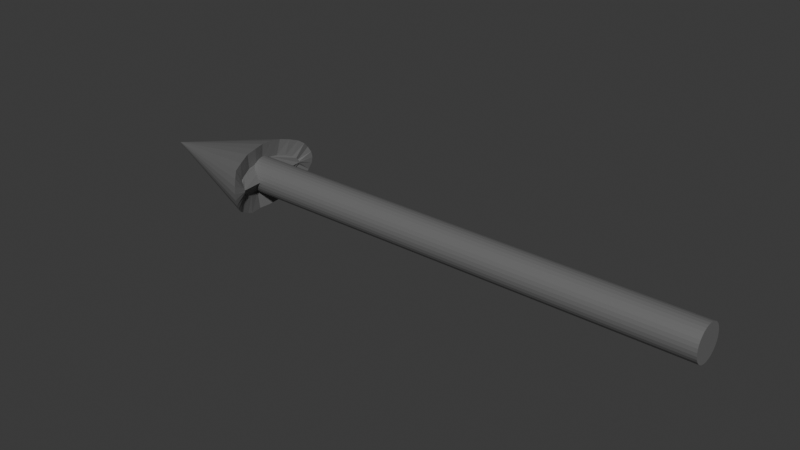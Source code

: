 # Source: Arrow.blend  (saved by Blender 4.4.32; exported with 4.5.12 LTS)
import bpy
from mathutils import Matrix  # noqa: F401  (used for matrix-valued properties, if any)

bpy.ops.wm.read_factory_settings(use_empty=True)
scene = bpy.context.scene
scene.name = 'Scene'

# ---- collections
col_collection = bpy.data.collections.new('Collection'); scene.collection.children.link(col_collection)

# ---- materials (node trees are filled in below, after node groups)
mat_material = bpy.data.materials.new('Material')
mat_material.preview_render_type = 'FLAT'

# ---- material node trees
mat_material.use_nodes = True; mat_material.node_tree.nodes.clear()
_N = mat_material.node_tree.nodes; _L = mat_material.node_tree.links
n0 = _N.new('ShaderNodeBsdfPrincipled'); n0.name = 'Principled BSDF'; n0.location = (10, 300)
n0.inputs[0].default_value = (0.1511, 0.1511, 0.1511, 1.0)
n1 = _N.new('ShaderNodeOutputMaterial'); n1.name = 'Material Output'; n1.location = (300, 300)
_L.new(n0.outputs[0], n1.inputs[0])
n1.is_active_output = True

# ---- world
world_world = bpy.data.worlds.new('World'); scene.world = world_world
world_world.use_nodes = True; world_world.node_tree.nodes.clear()
_N = world_world.node_tree.nodes; _L = world_world.node_tree.links
n0 = _N.new('ShaderNodeOutputWorld'); n0.name = 'World Output'; n0.location = (300, 300)
n1 = _N.new('ShaderNodeBackground'); n1.name = 'Background'; n1.location = (10, 300)
n1.inputs[0].default_value = (0.05088, 0.05088, 0.05088, 1.0)
_L.new(n1.outputs[0], n0.inputs[0])
n0.is_active_output = True
world_world.color = (0.05088, 0.05088, 0.05088)
world_world.sun_shadow_jitter_overblur = 0.0

# ---- meshes
me_cylinder = bpy.data.meshes.new('Cylinder')
me_cylinder.from_pydata([(3.833e-08, 0.06077, -0.2381), (3.174e-08, 0.06077, 0.5409), (0.01186, 0.05961, -0.2381), (0.01186, 0.05961, 0.5409), (0.02326, 0.05615, -0.2381), (0.02326, 0.05615, 0.5409), (0.03376, 0.05053, -0.2381), (0.03376, 0.05053, 0.5409), (0.04297, 0.04297, -0.2381), (0.04297, 0.04297, 0.5409), (0.05053, 0.03376, -0.2381), (0.05053, 0.03376, 0.5409), (0.05615, 0.02326, -0.2381), (0.05615, 0.02326, 0.5409), (0.05961, 0.01186, -0.2381), (0.05961, 0.01186, 0.5409), (0.06077, 0.0, -0.2381), (0.06077, 0.0, 0.5409), (0.05961, -0.01186, -0.2381), (0.05961, -0.01186, 0.5409), (0.05615, -0.02326, -0.2381), (0.05615, -0.02326, 0.5409), (0.05053, -0.03376, -0.2381), (0.05053, -0.03376, 0.5409), (0.04297, -0.04297, -0.2381), (0.04297, -0.04297, 0.5409), (0.03376, -0.05053, -0.2381), (0.03376, -0.05053, 0.5409), (0.02326, -0.05615, -0.2381), (0.02326, -0.05615, 0.5409), (0.01186, -0.05961, -0.2381), (0.01186, -0.05961, 0.5409), (3.833e-08, -0.06077, -0.2381), (3.174e-08, -0.06077, 0.5409), (-0.01186, -0.05961, -0.2381), (-0.01186, -0.05961, 0.5409), (-0.02326, -0.05615, -0.2381), (-0.02326, -0.05615, 0.5409), (-0.03376, -0.05053, -0.2381), (-0.03376, -0.05053, 0.5409), (-0.04297, -0.04297, -0.2381), (-0.04297, -0.04297, 0.5409), (-0.05053, -0.03376, -0.2381), (-0.05053, -0.03376, 0.5409), (-0.05615, -0.02326, -0.2381), (-0.05615, -0.02326, 0.5409), (-0.05961, -0.01186, -0.2381), (-0.05961, -0.01186, 0.5409), (-0.06077, 0.0, -0.2381), (-0.06077, 0.0, 0.5409), (-0.05961, 0.01186, -0.2381), (-0.05961, 0.01186, 0.5409), (-0.05615, 0.02326, -0.2381), (-0.05615, 0.02326, 0.5409), (-0.05053, 0.03376, -0.2381), (-0.05053, 0.03376, 0.5409), (-0.04297, 0.04297, -0.2381), (-0.04297, 0.04297, 0.5409), (-0.03376, 0.05053, -0.2381), (-0.03376, 0.05053, 0.5409), (-0.02326, 0.05615, -0.2381), (-0.02326, 0.05615, 0.5409), (-0.01186, 0.05961, -0.2381), (-0.01186, 0.05961, 0.5409), (0.002317, 0.1542, -0.2216), (-0.0006013, 0.1536, -0.2221), (-0.00621, 0.1506, -0.2245), (-0.01513, 0.1423, -0.2239), (-0.02431, 0.1291, -0.2269), (-0.03436, 0.1032, -0.2303), (-0.0428, 0.07291, -0.2346), (-0.04802, 0.03994, -0.2349), (-0.04981, 0.005059, -0.2353), (-0.04802, -0.02987, -0.2315), (-0.04248, -0.06469, -0.2303), (-0.03356, -0.1062, -0.2218), (-0.02697, -0.1237, -0.218), (-0.02038, -0.1308, -0.2116), (-0.01148, -0.137, -0.2068), (-0.0053, -0.1392, -0.204), (-0.001345, -0.1395, -0.2032), (0.002737, -0.1385, -0.2042), (0.008969, -0.135, -0.2072), (0.01732, -0.127, -0.212), (0.0281, -0.1108, -0.2186), (0.04198, -0.08611, -0.2224), (0.04755, -0.0736, -0.2244), (0.05261, -0.03125, -0.232), (0.05447, 0.004989, -0.2318), (0.05266, 0.03994, -0.2315), (0.04739, 0.07307, -0.2311), (0.03889, 0.1034, -0.2255), (0.02881, 0.1293, -0.2292), (0.01965, 0.1423, -0.2258), (0.01079, 0.1505, -0.2263), (0.005158, 0.1536, -0.2231), (0.002329, 0.004989, -0.4381), (4.98e-08, 0.06077, -0.05353), (0.01186, 0.05961, -0.05353), (0.02326, 0.05615, -0.05353), (0.03376, 0.05053, -0.05353), (0.04297, 0.04297, -0.05353), (0.05053, 0.03376, -0.05353), (0.05615, 0.02326, -0.05353), (0.05961, 0.01186, -0.05353), (0.06077, 0.0, -0.05353), (0.05961, -0.01186, -0.05353), (0.05615, -0.02326, -0.05353), (0.05053, -0.03376, -0.05353), (0.04297, -0.04297, -0.05353), (0.03376, -0.05053, -0.05353), (0.02326, -0.05615, -0.05353), (0.01186, -0.05961, -0.05353), (4.98e-08, -0.06077, -0.05353), (-0.01186, -0.05961, -0.05353), (-0.02326, -0.05615, -0.05353), (-0.03376, -0.05053, -0.05353), (-0.04297, -0.04297, -0.05353), (-0.05053, -0.03376, -0.05353), (-0.05615, -0.02326, -0.05353), (-0.05961, -0.01186, -0.05353), (-0.06077, 0.0, -0.05353), (-0.05961, 0.01186, -0.05353), (-0.05615, 0.02326, -0.05353), (-0.05053, 0.03376, -0.05353), (-0.04297, 0.04297, -0.05353), (-0.03376, 0.05053, -0.05353), (-0.02326, 0.05615, -0.05353), (-0.01186, 0.05961, -0.05353), (0.002329, 0.2127, -0.2198), (-0.01914, 0.2091, -0.2206), (-0.03978, 0.1982, -0.223), (-0.0588, 0.1806, -0.2222), (-0.07548, 0.1568, -0.2248), (-0.08916, 0.1217, -0.2279), (-0.09933, 0.0854, -0.2319), (-0.1056, 0.04598, -0.2319), (-0.1077, 0.004989, -0.2319), (-0.1056, -0.036, -0.2278), (-0.09933, -0.07542, -0.2264), (-0.08916, -0.1226, -0.2175), (-0.07721, -0.1544, -0.2128), (-0.05908, -0.1742, -0.2055), (-0.03901, -0.1884, -0.1999), (-0.01776, -0.1963, -0.1964), (0.003845, -0.1977, -0.195), (0.02498, -0.1925, -0.1959), (0.04484, -0.1808, -0.1989), (0.06264, -0.1633, -0.2039), (0.07772, -0.1404, -0.2108), (0.09382, -0.1117, -0.2147), (0.104, -0.08878, -0.2172), (0.1102, -0.036, -0.2253), (0.1124, 0.004989, -0.2253), (0.1102, 0.04598, -0.2253), (0.104, 0.0854, -0.2253), (0.09382, 0.1217, -0.2201), (0.08013, 0.1568, -0.2244), (0.06346, 0.1806, -0.2217), (0.04444, 0.1982, -0.223), (0.0238, 0.2091, -0.2206)], [], [(97, 1, 3, 98), (98, 3, 5, 99), (99, 5, 7, 100), (100, 7, 9, 101), (101, 9, 11, 102), (102, 11, 13, 103), (103, 13, 15, 104), (104, 15, 17, 105), (105, 17, 19, 106), (106, 19, 21, 107), (107, 21, 23, 108), (108, 23, 25, 109), (109, 25, 27, 110), (110, 27, 29, 111), (111, 29, 31, 112), (112, 31, 33, 113), (113, 33, 35, 114), (114, 35, 37, 115), (115, 37, 39, 116), (116, 39, 41, 117), (117, 41, 43, 118), (118, 43, 45, 119), (119, 45, 47, 120), (120, 47, 49, 121), (121, 49, 51, 122), (122, 51, 53, 123), (123, 53, 55, 124), (124, 55, 57, 125), (125, 57, 59, 126), (126, 59, 61, 127), (3, 1, 63, 61, 59, 57, 55, 53, 51, 49, 47, 45, 43, 41, 39, 37, 35, 33, 31, 29, 27, 25, 23, 21, 19, 17, 15, 13, 11, 9, 7, 5), (127, 61, 63, 128), (128, 63, 1, 97), (0, 2, 4, 6, 8, 10, 12, 14, 16, 18, 20, 22, 24, 26, 28, 30, 32, 34, 36, 38, 40, 42, 44, 46, 48, 50, 52, 54, 56, 58, 60, 62), (129, 96, 130), (130, 96, 131), (131, 96, 132), (132, 96, 133), (133, 96, 134), (134, 96, 135), (135, 96, 136), (136, 96, 137), (137, 96, 138), (138, 96, 139), (139, 96, 140), (140, 96, 141), (141, 96, 142), (142, 96, 143), (143, 96, 144), (144, 96, 145), (145, 96, 146), (146, 96, 147), (147, 96, 148), (148, 96, 149), (149, 96, 150), (150, 96, 151), (151, 96, 152), (152, 96, 153), (153, 96, 154), (154, 96, 155), (155, 96, 156), (156, 96, 157), (157, 96, 158), (158, 96, 159), (64, 65, 66, 67, 68, 69, 70, 71, 72, 73, 74, 75, 76, 77, 78, 79, 80, 81, 82, 83, 84, 85, 86, 87, 88, 89, 90, 91, 92, 93, 94, 95), (159, 96, 160), (160, 96, 129), (62, 128, 97, 0), (60, 127, 128, 62), (58, 126, 127, 60), (56, 125, 126, 58), (54, 124, 125, 56), (52, 123, 124, 54), (50, 122, 123, 52), (48, 121, 122, 50), (46, 120, 121, 48), (44, 119, 120, 46), (42, 118, 119, 44), (40, 117, 118, 42), (38, 116, 117, 40), (36, 115, 116, 38), (34, 114, 115, 36), (32, 113, 114, 34), (30, 112, 113, 32), (28, 111, 112, 30), (26, 110, 111, 28), (24, 109, 110, 26), (22, 108, 109, 24), (20, 107, 108, 22), (18, 106, 107, 20), (16, 105, 106, 18), (14, 104, 105, 16), (12, 103, 104, 14), (10, 102, 103, 12), (8, 101, 102, 10), (6, 100, 101, 8), (4, 99, 100, 6), (2, 98, 99, 4), (0, 97, 98, 2), (65, 64, 129, 130), (66, 65, 130, 131), (67, 66, 131, 132), (68, 67, 132, 133), (69, 68, 133, 134), (70, 69, 134, 135), (71, 70, 135, 136), (72, 71, 136, 137), (73, 72, 137, 138), (74, 73, 138, 139), (75, 74, 139, 140), (76, 75, 140, 141), (77, 76, 141, 142), (78, 77, 142, 143), (79, 78, 143, 144), (80, 79, 144, 145), (81, 80, 145, 146), (82, 81, 146, 147), (83, 82, 147, 148), (84, 83, 148, 149), (85, 84, 149, 150), (86, 85, 150, 151), (87, 86, 151, 152), (88, 87, 152, 153), (89, 88, 153, 154), (90, 89, 154, 155), (91, 90, 155, 156), (92, 91, 156, 157), (93, 92, 157, 158), (94, 93, 158, 159), (95, 94, 159, 160), (64, 95, 160, 129)])
_uv = me_cylinder.uv_layers.new(name='UVMap')
_uv.uv.foreach_set('vector', [1.0, 0.5684, 1.0, 1.0, 0.9688, 1.0, 0.9688, 0.5684, 0.9688, 0.5684, 0.9688, 1.0, 0.9375, 1.0, 0.9375, 0.5684, 0.9375, 0.5684, 0.9375, 1.0, 0.9062, 1.0, 0.9062, 0.5684, 0.9062, 0.5684, 0.9062, 1.0, 0.875, 1.0, 0.875, 0.5684, 0.875, 0.5684, 0.875, 1.0, 0.8438, 1.0, 0.8438, 0.5684, 0.8438, 0.5684, 0.8438, 1.0, 0.8125, 1.0, 0.8125, 0.5684, 0.8125, 0.5684, 0.8125, 1.0, 0.7812, 1.0, 0.7812, 0.5684, 0.7812, 0.5684, 0.7812, 1.0, 0.75, 1.0, 0.75, 0.5684, 0.75, 0.5684, 0.75, 1.0, 0.7188, 1.0, 0.7188, 0.5684, 0.7188, 0.5684, 0.7188, 1.0, 0.6875, 1.0, 0.6875, 0.5684, 0.6875, 0.5684, 0.6875, 1.0, 0.6562, 1.0, 0.6562, 0.5684, 0.6562, 0.5684, 0.6562, 1.0, 0.625, 1.0, 0.625, 0.5684, 0.625, 0.5684, 0.625, 1.0, 0.5938, 1.0, 0.5938, 0.5684, 0.5938, 0.5684, 0.5938, 1.0, 0.5625, 1.0, 0.5625, 0.5684, 0.5625, 0.5684, 0.5625, 1.0, 0.5312, 1.0, 0.5312, 0.5684, 0.5312, 0.5684, 0.5312, 1.0, 0.5, 1.0, 0.5, 0.5684, 0.5, 0.5684, 0.5, 1.0, 0.4688, 1.0, 0.4688, 0.5684, 0.4688, 0.5684, 0.4688, 1.0, 0.4375, 1.0, 0.4375, 0.5684, 0.4375, 0.5684, 0.4375, 1.0, 0.4062, 1.0, 0.4062, 0.5684, 0.4062, 0.5684, 0.4062, 1.0, 0.375, 1.0, 0.375, 0.5684, 0.375, 0.5684, 0.375, 1.0, 0.3438, 1.0, 0.3438, 0.5684, 0.3438, 0.5684, 0.3438, 1.0, 0.3125, 1.0, 0.3125, 0.5684, 0.3125, 0.5684, 0.3125, 1.0, 0.2812, 1.0, 0.2812, 0.5684, 0.2812, 0.5684, 0.2812, 1.0, 0.25, 1.0, 0.25, 0.5684, 0.25, 0.5684, 0.25, 1.0, 0.2188, 1.0, 0.2188, 0.5684, 0.2188, 0.5684, 0.2188, 1.0, 0.1875, 1.0, 0.1875, 0.5684, 0.1875, 0.5684, 0.1875, 1.0, 0.1562, 1.0, 0.1562, 0.5684, 0.1562, 0.5684, 0.1562, 1.0, 0.125, 1.0, 0.125, 0.5684, 0.125, 0.5684, 0.125, 1.0, 0.09375, 1.0, 0.09375, 0.5684, 0.09375, 0.5684, 0.09375, 1.0, 0.0625, 1.0, 0.0625, 0.5684, 0.2968, 0.4854, 0.25, 0.49, 0.2032, 0.4854, 0.1582, 0.4717, 0.1167, 0.4496, 0.08029, 0.4197, 0.05045, 0.3833, 0.02827, 0.3418, 0.01461, 0.2968, 0.01, 0.25, 0.01461, 0.2032, 0.02827, 0.1582, 0.05045, 0.1167, 0.08029, 0.08029, 0.1167, 0.05045, 0.1582, 0.02827, 0.2032, 0.01461, 0.25, 0.01, 0.2968, 0.01461, 0.3418, 0.02827, 0.3833, 0.05045, 0.4197, 0.08029, 0.4496, 0.1167, 0.4717, 0.1582, 0.4854, 0.2032, 0.49, 0.25, 0.4854, 0.2968, 0.4717, 0.3418, 0.4496, 0.3833, 0.4197, 0.4197, 0.3833, 0.4496, 0.3418, 0.4717, 0.0625, 0.5684, 0.0625, 1.0, 0.03125, 1.0, 0.03125, 0.5684, 0.03125, 0.5684, 0.03125, 1.0, 0.0, 1.0, 0.0, 0.5684, 0.75, 0.49, 0.7968, 0.4854, 0.8418, 0.4717, 0.8833, 0.4496, 0.9197, 0.4197, 0.9496, 0.3833, 0.9717, 0.3418, 0.9854, 0.2968, 0.99, 0.25, 0.9854, 0.2032, 0.9717, 0.1582, 0.9496, 0.1167, 0.9197, 0.08029, 0.8833, 0.05045, 0.8418, 0.02827, 0.7968, 0.01461, 0.75, 0.01, 0.7032, 0.01461, 0.6582, 0.02827, 0.6167, 0.05045, 0.5803, 0.08029, 0.5504, 0.1167, 0.5283, 0.1582, 0.5146, 0.2032, 0.51, 0.25, 0.5146, 0.2968, 0.5283, 0.3418, 0.5504, 0.3833, 0.5803, 0.4197, 0.6167, 0.4496, 0.6582, 0.4717, 0.7032, 0.4854, 0.25, 0.49, 0.25, 0.25, 0.2968, 0.4854, 0.2968, 0.4854, 0.25, 0.25, 0.3418, 0.4717, 0.3418, 0.4717, 0.25, 0.25, 0.3833, 0.4496, 0.3833, 0.4496, 0.25, 0.25, 0.4197, 0.4197, 0.4197, 0.4197, 0.25, 0.25, 0.4496, 0.3833, 0.4496, 0.3833, 0.25, 0.25, 0.4717, 0.3418, 0.4717, 0.3418, 0.25, 0.25, 0.4854, 0.2968, 0.4854, 0.2968, 0.25, 0.25, 0.49, 0.25, 0.49, 0.25, 0.25, 0.25, 0.4854, 0.2032, 0.4854, 0.2032, 0.25, 0.25, 0.4717, 0.1582, 0.4717, 0.1582, 0.25, 0.25, 0.4496, 0.1167, 0.4496, 0.1167, 0.25, 0.25, 0.4197, 0.08029, 0.4197, 0.08029, 0.25, 0.25, 0.3833, 0.05045, 0.3833, 0.05045, 0.25, 0.25, 0.3418, 0.02827, 0.3418, 0.02827, 0.25, 0.25, 0.2968, 0.01461, 0.2968, 0.01461, 0.25, 0.25, 0.25, 0.01, 0.25, 0.01, 0.25, 0.25, 0.2032, 0.01461, 0.2032, 0.01461, 0.25, 0.25, 0.1582, 0.02827, 0.1582, 0.02827, 0.25, 0.25, 0.1167, 0.05045, 0.1167, 0.05045, 0.25, 0.25, 0.08029, 0.08029, 0.08029, 0.08029, 0.25, 0.25, 0.05045, 0.1167, 0.05045, 0.1167, 0.25, 0.25, 0.02827, 0.1582, 0.02827, 0.1582, 0.25, 0.25, 0.01461, 0.2032, 0.01461, 0.2032, 0.25, 0.25, 0.01, 0.25, 0.01, 0.25, 0.25, 0.25, 0.01461, 0.2968, 0.01461, 0.2968, 0.25, 0.25, 0.02827, 0.3418, 0.02827, 0.3418, 0.25, 0.25, 0.05045, 0.3833, 0.05045, 0.3833, 0.25, 0.25, 0.08029, 0.4197, 0.08029, 0.4197, 0.25, 0.25, 0.1167, 0.4496, 0.1167, 0.4496, 0.25, 0.25, 0.1582, 0.4717, 0.7497, 0.4203, 0.7561, 0.4197, 0.7684, 0.4162, 0.7878, 0.4065, 0.808, 0.3913, 0.83, 0.3619, 0.8486, 0.3278, 0.86, 0.2903, 0.864, 0.2508, 0.8599, 0.2112, 0.8479, 0.1726, 0.8281, 0.1262, 0.8138, 0.1055, 0.7993, 0.09596, 0.7799, 0.08726, 0.7664, 0.08375, 0.7578, 0.08304, 0.7489, 0.08391, 0.7353, 0.0879, 0.7169, 0.09753, 0.6933, 0.1173, 0.6631, 0.1475, 0.6511, 0.1626, 0.6406, 0.2107, 0.6364, 0.251, 0.6404, 0.2904, 0.6519, 0.328, 0.6701, 0.362, 0.6923, 0.3917, 0.7121, 0.4067, 0.7315, 0.4163, 0.7436, 0.4197, 0.1582, 0.4717, 0.25, 0.25, 0.2032, 0.4854, 0.2032, 0.4854, 0.25, 0.25, 0.25, 0.49, 0.03125, 0.5, 0.03125, 0.5684, 0.0, 0.5684, 0.0, 0.5, 0.0625, 0.5, 0.0625, 0.5684, 0.03125, 0.5684, 0.03125, 0.5, 0.09375, 0.5, 0.09375, 0.5684, 0.0625, 0.5684, 0.0625, 0.5, 0.125, 0.5, 0.125, 0.5684, 0.09375, 0.5684, 0.09375, 0.5, 0.1562, 0.5, 0.1562, 0.5684, 0.125, 0.5684, 0.125, 0.5, 0.1875, 0.5, 0.1875, 0.5684, 0.1562, 0.5684, 0.1562, 0.5, 0.2188, 0.5, 0.2188, 0.5684, 0.1875, 0.5684, 0.1875, 0.5, 0.25, 0.5, 0.25, 0.5684, 0.2188, 0.5684, 0.2188, 0.5, 0.2812, 0.5, 0.2812, 0.5684, 0.25, 0.5684, 0.25, 0.5, 0.3125, 0.5, 0.3125, 0.5684, 0.2812, 0.5684, 0.2812, 0.5, 0.3438, 0.5, 0.3438, 0.5684, 0.3125, 0.5684, 0.3125, 0.5, 0.375, 0.5, 0.375, 0.5684, 0.3438, 0.5684, 0.3438, 0.5, 0.4062, 0.5, 0.4062, 0.5684, 0.375, 0.5684, 0.375, 0.5, 0.4375, 0.5, 0.4375, 0.5684, 0.4062, 0.5684, 0.4062, 0.5, 0.4688, 0.5, 0.4688, 0.5684, 0.4375, 0.5684, 0.4375, 0.5, 0.5, 0.5, 0.5, 0.5684, 0.4688, 0.5684, 0.4688, 0.5, 0.5312, 0.5, 0.5312, 0.5684, 0.5, 0.5684, 0.5, 0.5, 0.5625, 0.5, 0.5625, 0.5684, 0.5312, 0.5684, 0.5312, 0.5, 0.5938, 0.5, 0.5938, 0.5684, 0.5625, 0.5684, 0.5625, 0.5, 0.625, 0.5, 0.625, 0.5684, 0.5938, 0.5684, 0.5938, 0.5, 0.6562, 0.5, 0.6562, 0.5684, 0.625, 0.5684, 0.625, 0.5, 0.6875, 0.5, 0.6875, 0.5684, 0.6562, 0.5684, 0.6562, 0.5, 0.7188, 0.5, 0.7188, 0.5684, 0.6875, 0.5684, 0.6875, 0.5, 0.75, 0.5, 0.75, 0.5684, 0.7188, 0.5684, 0.7188, 0.5, 0.7812, 0.5, 0.7812, 0.5684, 0.75, 0.5684, 0.75, 0.5, 0.8125, 0.5, 0.8125, 0.5684, 0.7812, 0.5684, 0.7812, 0.5, 0.8438, 0.5, 0.8438, 0.5684, 0.8125, 0.5684, 0.8125, 0.5, 0.875, 0.5, 0.875, 0.5684, 0.8438, 0.5684, 0.8438, 0.5, 0.9062, 0.5, 0.9062, 0.5684, 0.875, 0.5684, 0.875, 0.5, 0.9375, 0.5, 0.9375, 0.5684, 0.9062, 0.5684, 0.9062, 0.5, 0.9688, 0.5, 0.9688, 0.5684, 0.9375, 0.5684, 0.9375, 0.5, 1.0, 0.5, 1.0, 0.5684, 0.9688, 0.5684, 0.9688, 0.5, 0.7561, 0.4197, 0.7497, 0.4203, 0.75, 0.49, 0.7968, 0.4854, 0.7684, 0.4162, 0.7561, 0.4197, 0.7968, 0.4854, 0.8418, 0.4717, 0.7878, 0.4065, 0.7684, 0.4162, 0.8418, 0.4717, 0.8833, 0.4496, 0.808, 0.3913, 0.7878, 0.4065, 0.8833, 0.4496, 0.9197, 0.4197, 0.83, 0.3619, 0.808, 0.3913, 0.9197, 0.4197, 0.9496, 0.3833, 0.8486, 0.3278, 0.83, 0.3619, 0.9496, 0.3833, 0.9717, 0.3418, 0.86, 0.2903, 0.8486, 0.3278, 0.9717, 0.3418, 0.9854, 0.2968, 0.864, 0.2508, 0.86, 0.2903, 0.9854, 0.2968, 0.99, 0.25, 0.8599, 0.2112, 0.864, 0.2508, 0.99, 0.25, 0.9854, 0.2032, 0.8479, 0.1726, 0.8599, 0.2112, 0.9854, 0.2032, 0.9717, 0.1582, 0.8281, 0.1262, 0.8479, 0.1726, 0.9717, 0.1582, 0.9496, 0.1167, 0.8138, 0.1055, 0.8281, 0.1262, 0.9496, 0.1167, 0.9197, 0.08029, 0.7993, 0.09596, 0.8138, 0.1055, 0.9197, 0.08029, 0.8833, 0.05045, 0.7799, 0.08726, 0.7993, 0.09596, 0.8833, 0.05045, 0.8418, 0.02827, 0.7664, 0.08375, 0.7799, 0.08726, 0.8418, 0.02827, 0.7968, 0.01461, 0.7578, 0.08304, 0.7664, 0.08375, 0.7968, 0.01461, 0.75, 0.01, 0.7489, 0.08391, 0.7578, 0.08304, 0.75, 0.01, 0.7032, 0.01461, 0.7353, 0.0879, 0.7489, 0.08391, 0.7032, 0.01461, 0.6582, 0.02827, 0.7169, 0.09753, 0.7353, 0.0879, 0.6582, 0.02827, 0.6167, 0.05045, 0.6933, 0.1173, 0.7169, 0.09753, 0.6167, 0.05045, 0.5803, 0.08029, 0.6631, 0.1475, 0.6933, 0.1173, 0.5803, 0.08029, 0.5504, 0.1167, 0.6511, 0.1626, 0.6631, 0.1475, 0.5504, 0.1167, 0.5283, 0.1582, 0.6406, 0.2107, 0.6511, 0.1626, 0.5283, 0.1582, 0.5146, 0.2032, 0.6364, 0.251, 0.6406, 0.2107, 0.5146, 0.2032, 0.51, 0.25, 0.6404, 0.2904, 0.6364, 0.251, 0.51, 0.25, 0.5146, 0.2968, 0.6519, 0.328, 0.6404, 0.2904, 0.5146, 0.2968, 0.5283, 0.3418, 0.6701, 0.362, 0.6519, 0.328, 0.5283, 0.3418, 0.5504, 0.3833, 0.6923, 0.3917, 0.6701, 0.362, 0.5504, 0.3833, 0.5803, 0.4197, 0.7121, 0.4067, 0.6923, 0.3917, 0.5803, 0.4197, 0.6167, 0.4496, 0.7315, 0.4163, 0.7121, 0.4067, 0.6167, 0.4496, 0.6582, 0.4717, 0.7436, 0.4197, 0.7315, 0.4163, 0.6582, 0.4717, 0.7032, 0.4854, 0.7497, 0.4203, 0.7436, 0.4197, 0.7032, 0.4854, 0.75, 0.49])
_uv = me_cylinder.uv_layers.new(name='automap')
_uv.uv.foreach_set('vector', [0.4993, 0.5305, 0.4993, 0.9172, 0.507, 0.9172, 0.507, 0.5305, 0.507, 0.5305, 0.507, 0.9172, 0.5144, 0.9172, 0.5144, 0.5305, 0.5144, 0.5305, 0.5144, 0.9172, 0.5213, 0.9172, 0.5213, 0.5305, 0.5213, 0.5305, 0.5213, 0.9172, 0.5273, 0.9172, 0.5273, 0.5305, 0.5263, 0.5305, 0.5263, 0.9172, 0.5203, 0.9172, 0.5203, 0.5305, 0.5203, 0.5305, 0.5203, 0.9172, 0.5135, 0.9172, 0.5135, 0.5305, 0.5135, 0.5305, 0.5135, 0.9172, 0.5061, 0.9172, 0.5061, 0.5305, 0.5061, 0.5305, 0.5061, 0.9172, 0.4983, 0.9172, 0.4983, 0.5305, 0.4983, 0.5305, 0.4983, 0.9172, 0.4906, 0.9172, 0.4906, 0.5305, 0.4906, 0.5305, 0.4906, 0.9172, 0.4832, 0.9172, 0.4832, 0.5305, 0.4832, 0.5305, 0.4832, 0.9172, 0.4764, 0.9172, 0.4764, 0.5305, 0.4764, 0.5305, 0.4764, 0.9172, 0.4704, 0.9172, 0.4704, 0.5305, 0.5273, 0.5305, 0.5273, 0.9172, 0.5213, 0.9172, 0.5213, 0.5305, 0.5213, 0.5305, 0.5213, 0.9172, 0.5144, 0.9172, 0.5144, 0.5305, 0.5144, 0.5305, 0.5144, 0.9172, 0.507, 0.9172, 0.507, 0.5305, 0.507, 0.5305, 0.507, 0.9172, 0.4993, 0.9172, 0.4993, 0.5305, 0.4993, 0.5305, 0.4993, 0.9172, 0.4916, 0.9172, 0.4916, 0.5305, 0.4916, 0.5305, 0.4916, 0.9172, 0.4842, 0.9172, 0.4842, 0.5305, 0.4842, 0.5305, 0.4842, 0.9172, 0.4773, 0.9172, 0.4773, 0.5305, 0.4773, 0.5305, 0.4773, 0.9172, 0.4714, 0.9172, 0.4714, 0.5305, 0.4704, 0.5305, 0.4704, 0.9172, 0.4764, 0.9172, 0.4764, 0.5305, 0.4764, 0.5305, 0.4764, 0.9172, 0.4832, 0.9172, 0.4832, 0.5305, 0.4832, 0.5305, 0.4832, 0.9172, 0.4906, 0.9172, 0.4906, 0.5305, 0.4906, 0.5305, 0.4906, 0.9172, 0.4983, 0.9172, 0.4983, 0.5305, 0.4983, 0.5305, 0.4983, 0.9172, 0.5061, 0.9172, 0.5061, 0.5305, 0.5061, 0.5305, 0.5061, 0.9172, 0.5135, 0.9172, 0.5135, 0.5305, 0.5135, 0.5305, 0.5135, 0.9172, 0.5203, 0.9172, 0.5203, 0.5305, 0.5203, 0.5305, 0.5203, 0.9172, 0.5263, 0.9172, 0.5263, 0.5305, 0.4714, 0.5305, 0.4714, 0.9172, 0.4773, 0.9172, 0.4773, 0.5305, 0.4773, 0.5305, 0.4773, 0.9172, 0.4842, 0.9172, 0.4842, 0.5305, 0.507, 0.5371, 0.4993, 0.5379, 0.4916, 0.5371, 0.4842, 0.5349, 0.4773, 0.5312, 0.4714, 0.5263, 0.4664, 0.5203, 0.4628, 0.5135, 0.4605, 0.5061, 0.4598, 0.4983, 0.4605, 0.4906, 0.4628, 0.4832, 0.4664, 0.4764, 0.4714, 0.4704, 0.4773, 0.4655, 0.4842, 0.4618, 0.4916, 0.4596, 0.4993, 0.4588, 0.507, 0.4596, 0.5144, 0.4618, 0.5213, 0.4655, 0.5273, 0.4704, 0.5322, 0.4764, 0.5358, 0.4832, 0.5381, 0.4906, 0.5389, 0.4983, 0.5381, 0.5061, 0.5358, 0.5135, 0.5322, 0.5203, 0.5273, 0.5263, 0.5213, 0.5312, 0.5144, 0.5349, 0.4842, 0.5305, 0.4842, 0.9172, 0.4916, 0.9172, 0.4916, 0.5305, 0.4916, 0.5305, 0.4916, 0.9172, 0.4993, 0.9172, 0.4993, 0.5305, 0.4993, 0.5379, 0.507, 0.5371, 0.5144, 0.5349, 0.5213, 0.5312, 0.5273, 0.5263, 0.5322, 0.5203, 0.5358, 0.5135, 0.5381, 0.5061, 0.5389, 0.4983, 0.5381, 0.4906, 0.5358, 0.4832, 0.5322, 0.4764, 0.5273, 0.4704, 0.5213, 0.4655, 0.5144, 0.4618, 0.507, 0.4596, 0.4993, 0.4588, 0.4916, 0.4596, 0.4842, 0.4618, 0.4773, 0.4655, 0.4714, 0.4704, 0.4664, 0.4764, 0.4628, 0.4832, 0.4605, 0.4906, 0.4598, 0.4983, 0.4605, 0.5061, 0.4628, 0.5135, 0.4664, 0.5203, 0.4714, 0.5263, 0.4773, 0.5312, 0.4842, 0.5349, 0.4916, 0.5371, 0.5008, 0.4223, 0.5008, 0.2803, 0.4869, 0.4218, 0.4869, 0.4218, 0.5008, 0.2803, 0.4734, 0.4202, 0.4734, 0.6273, 0.5008, 0.5016, 0.4611, 0.6158, 0.6158, 0.4208, 0.5016, 0.2803, 0.6004, 0.4191, 0.6004, 0.4191, 0.5016, 0.2803, 0.5775, 0.4171, 0.5775, 0.4171, 0.5016, 0.2803, 0.5539, 0.4144, 0.5539, 0.4144, 0.5016, 0.2803, 0.5283, 0.4144, 0.5283, 0.4144, 0.5016, 0.2803, 0.5016, 0.4144, 0.5016, 0.4144, 0.5016, 0.2803, 0.4749, 0.4171, 0.4749, 0.4171, 0.5016, 0.2803, 0.4493, 0.418, 0.4493, 0.418, 0.5016, 0.2803, 0.4186, 0.4238, 0.4186, 0.4238, 0.5016, 0.2803, 0.3979, 0.4269, 0.4491, 0.4269, 0.5008, 0.2803, 0.4609, 0.4316, 0.4609, 0.4316, 0.5008, 0.2803, 0.4739, 0.4352, 0.4739, 0.4352, 0.5008, 0.2803, 0.4878, 0.4375, 0.4878, 0.4375, 0.5008, 0.2803, 0.5018, 0.4384, 0.5018, 0.4384, 0.5008, 0.2803, 0.5156, 0.4379, 0.5156, 0.4379, 0.5008, 0.2803, 0.5285, 0.4359, 0.5285, 0.4359, 0.5008, 0.2803, 0.5401, 0.4327, 0.3921, 0.4327, 0.5016, 0.2803, 0.407, 0.4282, 0.407, 0.4282, 0.5016, 0.2803, 0.4256, 0.4256, 0.4256, 0.4256, 0.5016, 0.2803, 0.4406, 0.424, 0.4406, 0.424, 0.5016, 0.2803, 0.4749, 0.4187, 0.4749, 0.4187, 0.5016, 0.2803, 0.5016, 0.4187, 0.5016, 0.4187, 0.5016, 0.2803, 0.5283, 0.4187, 0.5283, 0.4187, 0.5016, 0.2803, 0.5539, 0.4187, 0.5539, 0.4187, 0.5016, 0.2803, 0.5775, 0.4221, 0.5775, 0.4221, 0.5016, 0.2803, 0.6004, 0.4193, 0.6004, 0.4193, 0.5016, 0.2803, 0.6158, 0.4211, 0.5406, 0.6158, 0.5008, 0.5016, 0.5282, 0.6273, 0.5008, 0.5986, 0.4989, 0.5983, 0.4953, 0.5963, 0.4895, 0.5909, 0.4835, 0.5823, 0.477, 0.5655, 0.4715, 0.5458, 0.4681, 0.5243, 0.4669, 0.5016, 0.4681, 0.4789, 0.4717, 0.4563, 0.4775, 0.4293, 0.4818, 0.4179, 0.4861, 0.4132, 0.4918, 0.4092, 0.4959, 0.4078, 0.4984, 0.4076, 0.5011, 0.4082, 0.5052, 0.4105, 0.5106, 0.4158, 0.5176, 0.4263, 0.5266, 0.4423, 0.5303, 0.4505, 0.5335, 0.478, 0.5348, 0.5016, 0.5336, 0.5243, 0.5302, 0.5459, 0.5246, 0.5656, 0.5181, 0.5824, 0.5121, 0.5909, 0.5063, 0.5963, 0.5027, 0.5983, 0.5282, 0.4202, 0.5008, 0.2803, 0.5148, 0.4218, 0.5148, 0.4218, 0.5008, 0.2803, 0.5008, 0.4223, 0.4916, 0.4104, 0.4916, 0.5305, 0.4993, 0.5305, 0.4993, 0.4104, 0.4842, 0.4104, 0.4842, 0.5305, 0.4916, 0.5305, 0.4916, 0.4104, 0.4773, 0.4104, 0.4773, 0.5305, 0.4842, 0.5305, 0.4842, 0.4104, 0.4714, 0.4104, 0.4714, 0.5305, 0.4773, 0.5305, 0.4773, 0.4104, 0.5203, 0.4104, 0.5203, 0.5305, 0.5263, 0.5305, 0.5263, 0.4104, 0.5135, 0.4104, 0.5135, 0.5305, 0.5203, 0.5305, 0.5203, 0.4104, 0.5061, 0.4104, 0.5061, 0.5305, 0.5135, 0.5305, 0.5135, 0.4104, 0.4983, 0.4104, 0.4983, 0.5305, 0.5061, 0.5305, 0.5061, 0.4104, 0.4906, 0.4104, 0.4906, 0.5305, 0.4983, 0.5305, 0.4983, 0.4104, 0.4832, 0.4104, 0.4832, 0.5305, 0.4906, 0.5305, 0.4906, 0.4104, 0.4764, 0.4104, 0.4764, 0.5305, 0.4832, 0.5305, 0.4832, 0.4104, 0.4704, 0.4104, 0.4704, 0.5305, 0.4764, 0.5305, 0.4764, 0.4104, 0.4773, 0.4104, 0.4773, 0.5305, 0.4714, 0.5305, 0.4714, 0.4104, 0.4842, 0.4104, 0.4842, 0.5305, 0.4773, 0.5305, 0.4773, 0.4104, 0.4916, 0.4104, 0.4916, 0.5305, 0.4842, 0.5305, 0.4842, 0.4104, 0.4993, 0.4104, 0.4993, 0.5305, 0.4916, 0.5305, 0.4916, 0.4104, 0.507, 0.4104, 0.507, 0.5305, 0.4993, 0.5305, 0.4993, 0.4104, 0.5144, 0.4104, 0.5144, 0.5305, 0.507, 0.5305, 0.507, 0.4104, 0.5213, 0.4104, 0.5213, 0.5305, 0.5144, 0.5305, 0.5144, 0.4104, 0.5273, 0.4104, 0.5273, 0.5305, 0.5213, 0.5305, 0.5213, 0.4104, 0.4764, 0.4104, 0.4764, 0.5305, 0.4704, 0.5305, 0.4704, 0.4104, 0.4832, 0.4104, 0.4832, 0.5305, 0.4764, 0.5305, 0.4764, 0.4104, 0.4906, 0.4104, 0.4906, 0.5305, 0.4832, 0.5305, 0.4832, 0.4104, 0.4983, 0.4104, 0.4983, 0.5305, 0.4906, 0.5305, 0.4906, 0.4104, 0.5061, 0.4104, 0.5061, 0.5305, 0.4983, 0.5305, 0.4983, 0.4104, 0.5135, 0.4104, 0.5135, 0.5305, 0.5061, 0.5305, 0.5061, 0.4104, 0.5203, 0.4104, 0.5203, 0.5305, 0.5135, 0.5305, 0.5135, 0.4104, 0.5263, 0.4104, 0.5263, 0.5305, 0.5203, 0.5305, 0.5203, 0.4104, 0.5213, 0.4104, 0.5213, 0.5305, 0.5273, 0.5305, 0.5273, 0.4104, 0.5144, 0.4104, 0.5144, 0.5305, 0.5213, 0.5305, 0.5213, 0.4104, 0.507, 0.4104, 0.507, 0.5305, 0.5144, 0.5305, 0.5144, 0.4104, 0.4993, 0.4104, 0.4993, 0.5305, 0.507, 0.5305, 0.507, 0.4104, 0.4989, 0.5983, 0.5008, 0.5986, 0.5008, 0.6368, 0.4869, 0.6344, 0.4953, 0.5963, 0.4989, 0.5983, 0.4869, 0.6344, 0.4734, 0.6273, 0.4895, 0.5909, 0.4953, 0.5963, 0.4734, 0.6273, 0.4611, 0.6158, 0.4835, 0.5823, 0.4895, 0.5909, 0.4611, 0.6158, 0.4502, 0.6004, 0.477, 0.5655, 0.4835, 0.5823, 0.4502, 0.6004, 0.4413, 0.5775, 0.4715, 0.5458, 0.477, 0.5655, 0.4413, 0.5775, 0.4347, 0.5539, 0.4681, 0.5243, 0.4715, 0.5458, 0.4347, 0.5539, 0.4306, 0.5283, 0.4669, 0.5016, 0.4681, 0.5243, 0.4306, 0.5283, 0.4292, 0.5016, 0.4681, 0.4789, 0.4669, 0.5016, 0.4292, 0.5016, 0.4306, 0.4749, 0.4717, 0.4563, 0.4681, 0.4789, 0.4306, 0.4749, 0.4347, 0.4493, 0.4775, 0.4293, 0.4717, 0.4563, 0.4347, 0.4493, 0.4413, 0.4186, 0.4818, 0.4179, 0.4775, 0.4293, 0.4413, 0.4186, 0.4491, 0.3979, 0.4861, 0.4132, 0.4818, 0.4179, 0.4491, 0.3979, 0.4609, 0.385, 0.4918, 0.4092, 0.4861, 0.4132, 0.4609, 0.385, 0.4739, 0.3758, 0.4959, 0.4078, 0.4918, 0.4092, 0.4739, 0.3758, 0.4878, 0.3706, 0.4984, 0.4076, 0.4959, 0.4078, 0.4878, 0.3706, 0.5018, 0.3697, 0.5011, 0.4082, 0.4984, 0.4076, 0.5018, 0.3697, 0.5156, 0.3731, 0.5052, 0.4105, 0.5011, 0.4082, 0.5156, 0.3731, 0.5285, 0.3807, 0.5106, 0.4158, 0.5052, 0.4105, 0.5285, 0.3807, 0.5401, 0.3921, 0.5176, 0.4263, 0.5106, 0.4158, 0.5401, 0.3921, 0.5499, 0.407, 0.5266, 0.4423, 0.5176, 0.4263, 0.5499, 0.407, 0.5604, 0.4256, 0.5303, 0.4505, 0.5266, 0.4423, 0.5604, 0.4256, 0.567, 0.4406, 0.5335, 0.478, 0.5303, 0.4505, 0.567, 0.4406, 0.571, 0.4749, 0.5348, 0.5016, 0.5335, 0.478, 0.571, 0.4749, 0.5724, 0.5016, 0.5336, 0.5243, 0.5348, 0.5016, 0.5724, 0.5016, 0.571, 0.5283, 0.5302, 0.5459, 0.5336, 0.5243, 0.571, 0.5283, 0.567, 0.5539, 0.5246, 0.5656, 0.5302, 0.5459, 0.567, 0.5539, 0.5604, 0.5775, 0.5181, 0.5824, 0.5246, 0.5656, 0.5604, 0.5775, 0.5515, 0.6004, 0.5121, 0.5909, 0.5181, 0.5824, 0.5515, 0.6004, 0.5406, 0.6158, 0.5063, 0.5963, 0.5121, 0.5909, 0.5406, 0.6158, 0.5282, 0.6273, 0.5027, 0.5983, 0.5063, 0.5963, 0.5282, 0.6273, 0.5148, 0.6344, 0.5008, 0.5986, 0.5027, 0.5983, 0.5148, 0.6344, 0.5008, 0.6368])
_uv.active_render = True
me_cylinder.materials.append(mat_material)
me_cylinder.use_mirror_y = True
me_cylinder.auto_texspace = False
me_cylinder.update()

# ---- objects
ob_cylinder = bpy.data.objects.new('Cylinder', me_cylinder)

# ---- transforms, parenting, visibility, modifiers, constraints
ob_cylinder.location = (0.0, 0.0, 0.0)
ob_cylinder.rotation_euler = (-0.0, 1.571, 0.0)
ob_cylinder.scale = (0.4759, 0.4759, 1.0)
ob_cylinder.use_mesh_mirror_y = True

# ---- collection membership
col_collection.objects.link(ob_cylinder)

# ---- scene / render settings (as saved in the file)
scene.frame_start = 1; scene.frame_end = 250; scene.frame_set(1)
scene.render.engine = 'BLENDER_EEVEE_NEXT'
bpy.context.view_layer.update()

# ---- added for rendering (the .blend has no active camera and no usable light): camera, sun
cam_auto = bpy.data.cameras.new('AutoCamera')
cam_auto.lens = 50.0
cam_auto.sensor_width = 36.0
cam_auto.clip_end = 1000.0
ob_auto_camera = bpy.data.objects.new('AutoCamera', cam_auto)
scene.collection.objects.link(ob_auto_camera)
ob_auto_camera.location = (0.980047, -1.1108, 0.741811)
ob_auto_camera.rotation_euler = (1.09748, -7.21219e-08, 0.694738)
scene.camera = ob_auto_camera
light_auto_sun = bpy.data.lights.new('AutoSun', 'SUN')
light_auto_sun.energy = 3.0
light_auto_sun.angle = 0.0523599
ob_auto_sun = bpy.data.objects.new('AutoSun', light_auto_sun)
scene.collection.objects.link(ob_auto_sun)
ob_auto_sun.rotation_euler = (0.872665, 0.174533, 0.523599)
bpy.context.view_layer.update()
